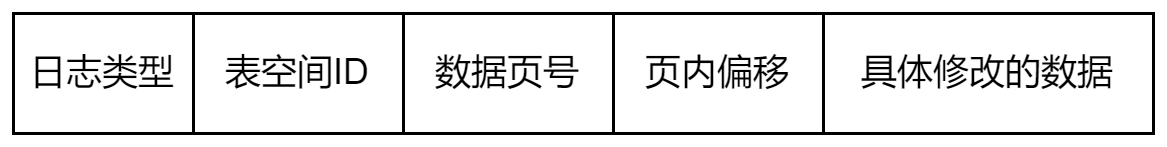

The diagram above was exported from draw.io. Its source (the exported page's mxGraphModel, read from the mxfile embedded in the PNG):
<mxGraphModel dx="942" dy="574" grid="1" gridSize="10" guides="1" tooltips="1" connect="1" arrows="1" fold="1" page="1" pageScale="1" pageWidth="827" pageHeight="1169" math="0" shadow="0">
  <root>
    <mxCell id="0" />
    <mxCell id="1" parent="0" />
    <mxCell id="knsg8e4aRLliT5kNSPNq-1" value="日志类型" style="rounded=0;whiteSpace=wrap;html=1;" vertex="1" parent="1">
      <mxGeometry x="200" y="200" width="60" height="40" as="geometry" />
    </mxCell>
    <mxCell id="knsg8e4aRLliT5kNSPNq-2" value="表空间ID" style="rounded=0;whiteSpace=wrap;html=1;" vertex="1" parent="1">
      <mxGeometry x="260" y="200" width="70" height="40" as="geometry" />
    </mxCell>
    <mxCell id="knsg8e4aRLliT5kNSPNq-3" value="数据页号" style="rounded=0;whiteSpace=wrap;html=1;" vertex="1" parent="1">
      <mxGeometry x="330" y="200" width="70" height="40" as="geometry" />
    </mxCell>
    <mxCell id="knsg8e4aRLliT5kNSPNq-4" value="页内偏移" style="rounded=0;whiteSpace=wrap;html=1;" vertex="1" parent="1">
      <mxGeometry x="400" y="200" width="70" height="40" as="geometry" />
    </mxCell>
    <mxCell id="knsg8e4aRLliT5kNSPNq-5" value="具体修改的数据" style="rounded=0;whiteSpace=wrap;html=1;" vertex="1" parent="1">
      <mxGeometry x="470" y="200" width="110" height="40" as="geometry" />
    </mxCell>
  </root>
</mxGraphModel>